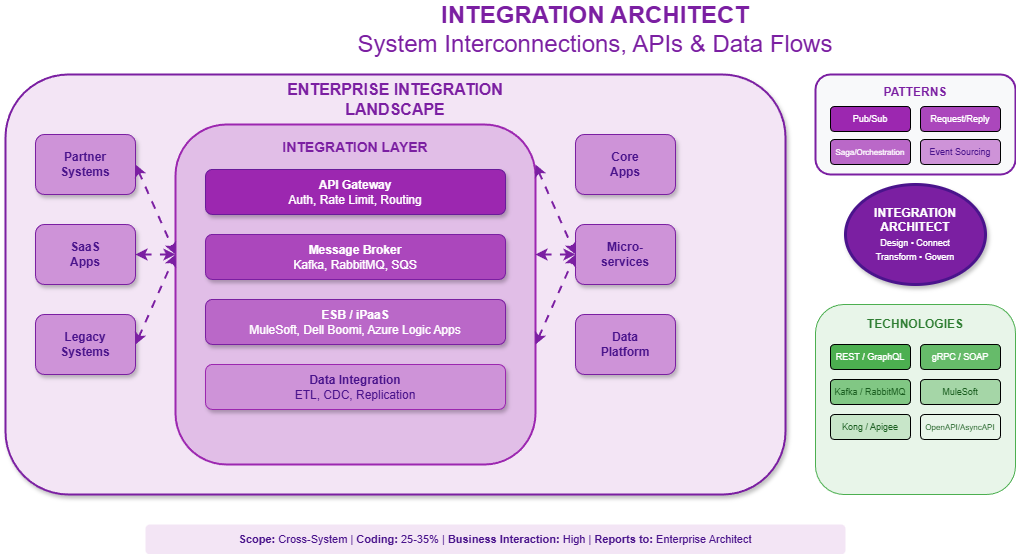

The diagram above was exported from draw.io. Its source (the exported page's mxGraphModel, read from the mxfile embedded in the PNG):
<mxGraphModel dx="1186" dy="635" grid="1" gridSize="10" guides="1" tooltips="1" connect="1" arrows="1" fold="1" page="1" pageScale="1" pageWidth="1400" pageHeight="900" math="0" shadow="1">
  <root>
    <mxCell id="0" />
    <mxCell id="1" parent="0" />
    <mxCell id="title" value="&lt;b&gt;INTEGRATION ARCHITECT&lt;/b&gt;&lt;br&gt;System Interconnections, APIs &amp; Data Flows" style="text;html=1;strokeColor=none;fillColor=none;align=center;verticalAlign=middle;whiteSpace=wrap;rounded=0;fontSize=24;fontColor=#7b1fa2;" parent="1" vertex="1">
      <mxGeometry x="350" y="20" width="600" height="50" as="geometry" />
    </mxCell>
    <mxCell id="hub-box" value="" style="rounded=1;whiteSpace=wrap;html=1;fillColor=#f3e5f5;strokeColor=#7b1fa2;strokeWidth=2;shadow=1;" parent="1" vertex="1">
      <mxGeometry x="60" y="90" width="780" height="420" as="geometry" />
    </mxCell>
    <mxCell id="hub-title" value="&lt;b&gt;ENTERPRISE INTEGRATION LANDSCAPE&lt;/b&gt;" style="text;html=1;strokeColor=none;fillColor=none;align=center;verticalAlign=middle;whiteSpace=wrap;rounded=0;fontSize=16;fontColor=#7b1fa2;" parent="1" vertex="1">
      <mxGeometry x="290" y="100" width="320" height="30" as="geometry" />
    </mxCell>
    <mxCell id="ext1" value="&lt;b&gt;Partner&lt;br&gt;Systems&lt;/b&gt;" style="rounded=1;whiteSpace=wrap;html=1;fillColor=#ce93d8;fontColor=#4a148c;strokeColor=#7b1fa2;shadow=1;" parent="1" vertex="1">
      <mxGeometry x="90" y="150" width="100" height="60" as="geometry" />
    </mxCell>
    <mxCell id="ext2" value="&lt;b&gt;SaaS&lt;br&gt;Apps&lt;/b&gt;" style="rounded=1;whiteSpace=wrap;html=1;fillColor=#ce93d8;fontColor=#4a148c;strokeColor=#7b1fa2;shadow=1;" parent="1" vertex="1">
      <mxGeometry x="90" y="240" width="100" height="60" as="geometry" />
    </mxCell>
    <mxCell id="ext3" value="&lt;b&gt;Legacy&lt;br&gt;Systems&lt;/b&gt;" style="rounded=1;whiteSpace=wrap;html=1;fillColor=#ce93d8;fontColor=#4a148c;strokeColor=#7b1fa2;shadow=1;" parent="1" vertex="1">
      <mxGeometry x="90" y="330" width="100" height="60" as="geometry" />
    </mxCell>
    <mxCell id="int-layer" value="" style="rounded=1;whiteSpace=wrap;html=1;fillColor=#e1bee7;strokeColor=#9c27b0;strokeWidth=2;strokeDashArray=3 3;" parent="1" vertex="1">
      <mxGeometry x="230" y="140" width="360" height="340" as="geometry" />
    </mxCell>
    <mxCell id="int-title" value="&lt;b&gt;INTEGRATION LAYER&lt;/b&gt;" style="text;html=1;strokeColor=none;fillColor=none;align=center;verticalAlign=middle;whiteSpace=wrap;rounded=0;fontSize=14;fontColor=#7b1fa2;" parent="1" vertex="1">
      <mxGeometry x="320" y="150" width="180" height="25" as="geometry" />
    </mxCell>
    <mxCell id="api-gw" value="&lt;b&gt;API Gateway&lt;/b&gt;&lt;br&gt;Auth, Rate Limit, Routing" style="rounded=1;whiteSpace=wrap;html=1;fillColor=#9c27b0;fontColor=#fff;strokeColor=#6a1b9a;shadow=1;" parent="1" vertex="1">
      <mxGeometry x="260" y="185" width="300" height="45" as="geometry" />
    </mxCell>
    <mxCell id="broker" value="&lt;b&gt;Message Broker&lt;/b&gt;&lt;br&gt;Kafka, RabbitMQ, SQS" style="rounded=1;whiteSpace=wrap;html=1;fillColor=#ab47bc;fontColor=#fff;strokeColor=#7b1fa2;shadow=1;" parent="1" vertex="1">
      <mxGeometry x="260" y="250" width="300" height="45" as="geometry" />
    </mxCell>
    <mxCell id="esb" value="&lt;b&gt;ESB / iPaaS&lt;/b&gt;&lt;br&gt;MuleSoft, Dell Boomi, Azure Logic Apps" style="rounded=1;whiteSpace=wrap;html=1;fillColor=#ba68c8;fontColor=#fff;strokeColor=#7b1fa2;shadow=1;" parent="1" vertex="1">
      <mxGeometry x="260" y="315" width="300" height="45" as="geometry" />
    </mxCell>
    <mxCell id="data-int" value="&lt;b&gt;Data Integration&lt;/b&gt;&lt;br&gt;ETL, CDC, Replication" style="rounded=1;whiteSpace=wrap;html=1;fillColor=#ce93d8;fontColor=#4a148c;strokeColor=#9c27b0;shadow=1;" parent="1" vertex="1">
      <mxGeometry x="260" y="380" width="300" height="45" as="geometry" />
    </mxCell>
    <mxCell id="int1" value="&lt;b&gt;Core&lt;br&gt;Apps&lt;/b&gt;" style="rounded=1;whiteSpace=wrap;html=1;fillColor=#ce93d8;fontColor=#4a148c;strokeColor=#7b1fa2;shadow=1;" parent="1" vertex="1">
      <mxGeometry x="630" y="150" width="100" height="60" as="geometry" />
    </mxCell>
    <mxCell id="int2" value="&lt;b&gt;Micro-&lt;br&gt;services&lt;/b&gt;" style="rounded=1;whiteSpace=wrap;html=1;fillColor=#ce93d8;fontColor=#4a148c;strokeColor=#7b1fa2;shadow=1;" parent="1" vertex="1">
      <mxGeometry x="630" y="240" width="100" height="60" as="geometry" />
    </mxCell>
    <mxCell id="int3" value="&lt;b&gt;Data&lt;br&gt;Platform&lt;/b&gt;" style="rounded=1;whiteSpace=wrap;html=1;fillColor=#ce93d8;fontColor=#4a148c;strokeColor=#7b1fa2;shadow=1;" parent="1" vertex="1">
      <mxGeometry x="630" y="330" width="100" height="60" as="geometry" />
    </mxCell>
    <mxCell id="arr1" value="" style="endArrow=classic;startArrow=classic;html=1;strokeWidth=2;strokeColor=#7b1fa2;entryX=0;entryY=0.5;entryDx=0;entryDy=0;flowAnimation=1;" parent="1" edge="1">
      <mxGeometry width="50" height="50" relative="1" as="geometry">
        <mxPoint x="190" y="180" as="sourcePoint" />
        <mxPoint x="230" y="270" as="targetPoint" />
      </mxGeometry>
    </mxCell>
    <mxCell id="arr2" value="" style="endArrow=classic;startArrow=classic;html=1;strokeWidth=2;strokeColor=#7b1fa2;flowAnimation=1;" parent="1" edge="1">
      <mxGeometry width="50" height="50" relative="1" as="geometry">
        <mxPoint x="190" y="270" as="sourcePoint" />
        <mxPoint x="230" y="270" as="targetPoint" />
      </mxGeometry>
    </mxCell>
    <mxCell id="arr3" value="" style="endArrow=classic;startArrow=classic;html=1;strokeWidth=2;strokeColor=#7b1fa2;flowAnimation=1;" parent="1" edge="1">
      <mxGeometry width="50" height="50" relative="1" as="geometry">
        <mxPoint x="190" y="360" as="sourcePoint" />
        <mxPoint x="230" y="270" as="targetPoint" />
      </mxGeometry>
    </mxCell>
    <mxCell id="arr4" value="" style="endArrow=classic;startArrow=classic;html=1;strokeWidth=2;strokeColor=#7b1fa2;flowAnimation=1;" parent="1" edge="1">
      <mxGeometry width="50" height="50" relative="1" as="geometry">
        <mxPoint x="590" y="180" as="sourcePoint" />
        <mxPoint x="630" y="270" as="targetPoint" />
      </mxGeometry>
    </mxCell>
    <mxCell id="arr5" value="" style="endArrow=classic;startArrow=classic;html=1;strokeWidth=2;strokeColor=#7b1fa2;flowAnimation=1;" parent="1" edge="1">
      <mxGeometry width="50" height="50" relative="1" as="geometry">
        <mxPoint x="590" y="270" as="sourcePoint" />
        <mxPoint x="630" y="270" as="targetPoint" />
      </mxGeometry>
    </mxCell>
    <mxCell id="arr6" value="" style="endArrow=classic;startArrow=classic;html=1;strokeWidth=2;strokeColor=#7b1fa2;flowAnimation=1;" parent="1" edge="1">
      <mxGeometry width="50" height="50" relative="1" as="geometry">
        <mxPoint x="590" y="360" as="sourcePoint" />
        <mxPoint x="630" y="270" as="targetPoint" />
      </mxGeometry>
    </mxCell>
    <mxCell id="ia-central" value="&lt;b&gt;INTEGRATION&lt;br&gt;ARCHITECT&lt;/b&gt;&lt;br&gt;&lt;font style=&quot;font-size:9px&quot;&gt;Design • Connect&lt;br&gt;Transform • Govern&lt;/font&gt;" style="ellipse;whiteSpace=wrap;html=1;fillColor=#7b1fa2;fontColor=#ffffff;strokeColor=#4a148c;strokeWidth=3;shadow=1;" parent="1" vertex="1">
      <mxGeometry x="900" y="200" width="140" height="100" as="geometry" />
    </mxCell>
    <mxCell id="patterns-box" value="" style="rounded=1;whiteSpace=wrap;html=1;fillColor=#f8f9fa;strokeColor=#7b1fa2;strokeWidth=2;" parent="1" vertex="1">
      <mxGeometry x="870" y="90" width="200" height="100" as="geometry" />
    </mxCell>
    <mxCell id="patterns-title" value="&lt;b&gt;PATTERNS&lt;/b&gt;" style="text;html=1;strokeColor=none;fillColor=none;align=center;verticalAlign=middle;whiteSpace=wrap;rounded=0;fontSize=12;fontColor=#7b1fa2;" parent="1" vertex="1">
      <mxGeometry x="930" y="98" width="80" height="20" as="geometry" />
    </mxCell>
    <mxCell id="p1" value="Pub/Sub" style="rounded=1;whiteSpace=wrap;html=1;fillColor=#9c27b0;fontColor=#fff;fontSize=9;" parent="1" vertex="1">
      <mxGeometry x="885" y="122" width="80" height="25" as="geometry" />
    </mxCell>
    <mxCell id="p2" value="Request/Reply" style="rounded=1;whiteSpace=wrap;html=1;fillColor=#ab47bc;fontColor=#fff;fontSize=9;" parent="1" vertex="1">
      <mxGeometry x="975" y="122" width="80" height="25" as="geometry" />
    </mxCell>
    <mxCell id="p3" value="Saga/Orchestration" style="rounded=1;whiteSpace=wrap;html=1;fillColor=#ba68c8;fontColor=#fff;fontSize=8;" parent="1" vertex="1">
      <mxGeometry x="885" y="155" width="80" height="25" as="geometry" />
    </mxCell>
    <mxCell id="p4" value="Event Sourcing" style="rounded=1;whiteSpace=wrap;html=1;fillColor=#ce93d8;fontColor=#4a148c;fontSize=9;" parent="1" vertex="1">
      <mxGeometry x="975" y="155" width="80" height="25" as="geometry" />
    </mxCell>
    <mxCell id="tech-box" value="" style="rounded=1;whiteSpace=wrap;html=1;fillColor=#e8f5e9;strokeColor=#4caf50;strokeWidth=1;" parent="1" vertex="1">
      <mxGeometry x="870" y="320" width="200" height="190" as="geometry" />
    </mxCell>
    <mxCell id="tech-title" value="&lt;b&gt;TECHNOLOGIES&lt;/b&gt;" style="text;html=1;strokeColor=none;fillColor=none;align=center;verticalAlign=middle;whiteSpace=wrap;rounded=0;fontSize=12;fontColor=#2e7d32;" parent="1" vertex="1">
      <mxGeometry x="920" y="330" width="100" height="20" as="geometry" />
    </mxCell>
    <mxCell id="t1" value="REST / GraphQL" style="rounded=1;whiteSpace=wrap;html=1;fillColor=#4caf50;fontColor=#fff;fontSize=9;" parent="1" vertex="1">
      <mxGeometry x="885" y="360" width="80" height="25" as="geometry" />
    </mxCell>
    <mxCell id="t2" value="gRPC / SOAP" style="rounded=1;whiteSpace=wrap;html=1;fillColor=#66bb6a;fontColor=#fff;fontSize=9;" parent="1" vertex="1">
      <mxGeometry x="975" y="360" width="80" height="25" as="geometry" />
    </mxCell>
    <mxCell id="t3" value="Kafka / RabbitMQ" style="rounded=1;whiteSpace=wrap;html=1;fillColor=#81c784;fontColor=#1b5e20;fontSize=9;" parent="1" vertex="1">
      <mxGeometry x="885" y="395" width="80" height="25" as="geometry" />
    </mxCell>
    <mxCell id="t4" value="MuleSoft" style="rounded=1;whiteSpace=wrap;html=1;fillColor=#a5d6a7;fontColor=#1b5e20;fontSize=9;" parent="1" vertex="1">
      <mxGeometry x="975" y="395" width="80" height="25" as="geometry" />
    </mxCell>
    <mxCell id="t5" value="Kong / Apigee" style="rounded=1;whiteSpace=wrap;html=1;fillColor=#c8e6c9;fontColor=#1b5e20;fontSize=9;" parent="1" vertex="1">
      <mxGeometry x="885" y="430" width="80" height="25" as="geometry" />
    </mxCell>
    <mxCell id="t6" value="OpenAPI/AsyncAPI" style="rounded=1;whiteSpace=wrap;html=1;fillColor=#e8f5e9;fontColor=#1b5e20;fontSize=8;" parent="1" vertex="1">
      <mxGeometry x="975" y="430" width="80" height="25" as="geometry" />
    </mxCell>
    <mxCell id="chars" value="&lt;b&gt;Scope:&lt;/b&gt; Cross-System | &lt;b&gt;Coding:&lt;/b&gt; 25-35% | &lt;b&gt;Business Interaction:&lt;/b&gt; High | &lt;b&gt;Reports to:&lt;/b&gt; Enterprise Architect" style="text;html=1;strokeColor=none;fillColor=#f3e5f5;align=center;verticalAlign=middle;whiteSpace=wrap;rounded=1;fontSize=11;fontColor=#4a148c;" parent="1" vertex="1">
      <mxGeometry x="200" y="540" width="700" height="30" as="geometry" />
    </mxCell>
  </root>
</mxGraphModel>